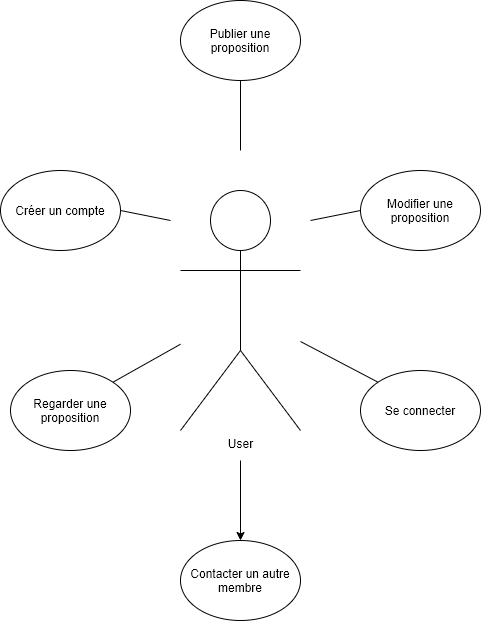

The diagram above was exported from draw.io. Its source (the exported page's mxGraphModel, read from the mxfile embedded in the PNG):
<mxGraphModel dx="700" dy="877" grid="1" gridSize="10" guides="1" tooltips="1" connect="1" arrows="1" fold="1" page="1" pageScale="1" pageWidth="827" pageHeight="1169" math="0" shadow="0">
  <root>
    <mxCell id="0" />
    <mxCell id="1" parent="0" />
    <mxCell id="6Bexa9k-v4gfkftGbb64-1" value="User" style="shape=umlActor;verticalLabelPosition=bottom;verticalAlign=top;html=1;outlineConnect=0;" parent="1" vertex="1">
      <mxGeometry x="310" y="290" width="120" height="240" as="geometry" />
    </mxCell>
    <mxCell id="6Bexa9k-v4gfkftGbb64-3" value="Se connecter" style="ellipse;whiteSpace=wrap;html=1;" parent="1" vertex="1">
      <mxGeometry x="490" y="470" width="120" height="80" as="geometry" />
    </mxCell>
    <mxCell id="6Bexa9k-v4gfkftGbb64-4" value="Créer un compte" style="ellipse;whiteSpace=wrap;html=1;" parent="1" vertex="1">
      <mxGeometry x="130" y="270" width="120" height="80" as="geometry" />
    </mxCell>
    <mxCell id="6Bexa9k-v4gfkftGbb64-5" value="Regarder une proposition" style="ellipse;whiteSpace=wrap;html=1;" parent="1" vertex="1">
      <mxGeometry x="140" y="470" width="120" height="80" as="geometry" />
    </mxCell>
    <mxCell id="6Bexa9k-v4gfkftGbb64-7" value="Publier une proposition" style="ellipse;whiteSpace=wrap;html=1;" parent="1" vertex="1">
      <mxGeometry x="310" y="100" width="120" height="80" as="geometry" />
    </mxCell>
    <mxCell id="6Bexa9k-v4gfkftGbb64-8" value="Modifier une proposition" style="ellipse;whiteSpace=wrap;html=1;" parent="1" vertex="1">
      <mxGeometry x="490" y="270" width="120" height="80" as="geometry" />
    </mxCell>
    <mxCell id="6Bexa9k-v4gfkftGbb64-9" value="Contacter un autre membre" style="ellipse;whiteSpace=wrap;html=1;" parent="1" vertex="1">
      <mxGeometry x="310" y="640" width="120" height="80" as="geometry" />
    </mxCell>
    <mxCell id="EOhFlw-4C6W3ayGpUepl-2" value="" style="endArrow=none;html=1;entryX=1;entryY=0.5;entryDx=0;entryDy=0;" parent="1" target="6Bexa9k-v4gfkftGbb64-4" edge="1">
      <mxGeometry width="50" height="50" relative="1" as="geometry">
        <mxPoint x="300" y="320" as="sourcePoint" />
        <mxPoint x="120" y="150" as="targetPoint" />
      </mxGeometry>
    </mxCell>
    <mxCell id="EOhFlw-4C6W3ayGpUepl-3" value="" style="endArrow=none;html=1;entryX=0.5;entryY=1;entryDx=0;entryDy=0;" parent="1" target="6Bexa9k-v4gfkftGbb64-7" edge="1">
      <mxGeometry width="50" height="50" relative="1" as="geometry">
        <mxPoint x="370" y="250" as="sourcePoint" />
        <mxPoint x="240" y="210" as="targetPoint" />
      </mxGeometry>
    </mxCell>
    <mxCell id="EOhFlw-4C6W3ayGpUepl-4" value="" style="endArrow=none;html=1;entryX=0;entryY=0.5;entryDx=0;entryDy=0;" parent="1" target="6Bexa9k-v4gfkftGbb64-8" edge="1">
      <mxGeometry width="50" height="50" relative="1" as="geometry">
        <mxPoint x="440" y="320" as="sourcePoint" />
        <mxPoint x="440" y="200" as="targetPoint" />
      </mxGeometry>
    </mxCell>
    <mxCell id="EOhFlw-4C6W3ayGpUepl-5" value="" style="endArrow=none;html=1;entryX=1;entryY=0;entryDx=0;entryDy=0;" parent="1" source="6Bexa9k-v4gfkftGbb64-1" target="6Bexa9k-v4gfkftGbb64-5" edge="1">
      <mxGeometry width="50" height="50" relative="1" as="geometry">
        <mxPoint x="40" y="530" as="sourcePoint" />
        <mxPoint x="90" y="480" as="targetPoint" />
      </mxGeometry>
    </mxCell>
    <mxCell id="EOhFlw-4C6W3ayGpUepl-7" value="" style="endArrow=none;html=1;entryX=0;entryY=0;entryDx=0;entryDy=0;" parent="1" target="6Bexa9k-v4gfkftGbb64-3" edge="1">
      <mxGeometry width="50" height="50" relative="1" as="geometry">
        <mxPoint x="430" y="441" as="sourcePoint" />
        <mxPoint x="140" y="180" as="targetPoint" />
      </mxGeometry>
    </mxCell>
    <mxCell id="X9ACdaEq3okYTlutIuqy-1" value="" style="endArrow=classic;html=1;entryX=0.5;entryY=0;entryDx=0;entryDy=0;" edge="1" parent="1" target="6Bexa9k-v4gfkftGbb64-9">
      <mxGeometry width="50" height="50" relative="1" as="geometry">
        <mxPoint x="370" y="560" as="sourcePoint" />
        <mxPoint x="90" y="580" as="targetPoint" />
      </mxGeometry>
    </mxCell>
  </root>
</mxGraphModel>